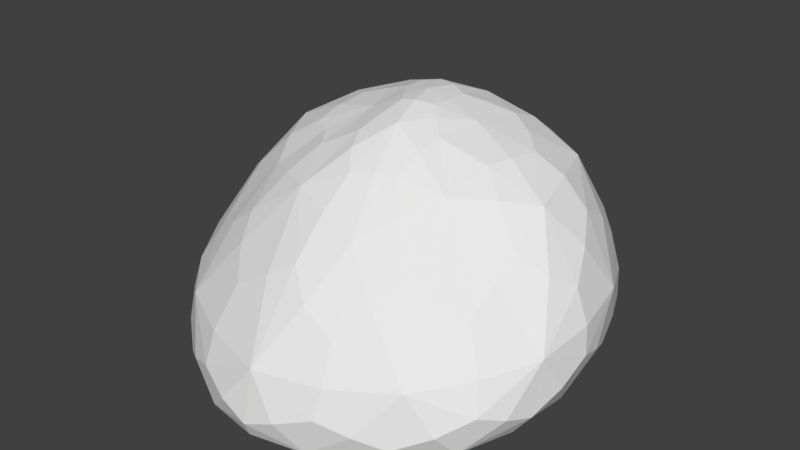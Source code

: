 # Source: LowPolyRock1.blend  (saved by Blender 2.79.0; exported with 4.5.12 LTS)
import bpy
from mathutils import Matrix  # noqa: F401  (used for matrix-valued properties, if any)

bpy.ops.wm.read_factory_settings(use_empty=True)
scene = bpy.context.scene
scene.name = 'Scene'

# ---- collections
col_collection_1 = bpy.data.collections.new('Collection 1'); scene.collection.children.link(col_collection_1)

# ---- world
world_world = bpy.data.worlds.new('World'); scene.world = world_world
world_world.color = (0.05088, 0.05088, 0.05088)
world_world.use_sun_shadow = False
world_world.sun_shadow_jitter_overblur = 0.0
world_world.cycles.sampling_method = 'MANUAL'

# ---- meshes
me_icosphere_001 = bpy.data.meshes.new('Icosphere.001')
me_icosphere_001.from_pydata([(0.03402, -0.1589, 0.0001811), (0.2649, -0.1523, 0.0001811), (-0.0821, -0.122, 0.0001811), (-0.08871, -0.006549, 0.0001811), (0.0416, 0.02839, 0.0001811), (0.3391, -0.1342, 0.0634), (-0.002217, -0.3797, 0.02957), (-0.3387, -0.1306, 0.05898), (-0.2043, 0.2254, 0.04629), (0.2088, 0.2237, 0.0426), (0.3012, -0.2167, 0.08958), (-0.1121, -0.3534, 0.07269), (-0.3646, -0.02294, 0.123), (-0.111, 0.2986, 0.07201), (0.2933, 0.1831, 0.1081), (0.07697, -0.1205, 0.3641), (-0.09366, -0.1027, 0.3644), (-0.1897, 0.1026, 0.3697), (0.01477, 0.2729, 0.3142), (0.1919, 0.07015, 0.3709), (0.04219, 0.08142, 0.4266), (0.1133, 0.1273, 0.3974), (0.117, 0.2269, 0.3407), (-0.02042, 0.1068, 0.4293), (-0.05153, 0.1986, 0.3736), (-0.1409, 0.2095, 0.3399), (-0.04831, 0.0523, 0.4268), (-0.1282, 0.03723, 0.4009), (-0.1516, -0.04364, 0.3715), (-0.009178, -0.006698, 0.4305), (-0.03116, -0.08084, 0.3975), (0.008846, -0.15, 0.3594), (0.03889, 0.01061, 0.4288), (0.08504, -0.03406, 0.4005), (0.1669, -0.02041, 0.3718), (0.2795, 0.08341, 0.2958), (0.2663, 0.1918, 0.213), (0.1823, 0.2782, 0.2315), (0.003767, 0.3376, 0.2144), (-0.1074, 0.3264, 0.166), (-0.1858, 0.2726, 0.2322), (-0.2771, 0.0905, 0.2918), (-0.3204, -0.01163, 0.232), (-0.2564, -0.08043, 0.2805), (-0.1572, -0.197, 0.2643), (-0.1024, -0.2865, 0.1903), (0.00114, -0.2614, 0.2523), (0.1496, -0.1984, 0.2593), (0.2482, -0.1661, 0.2064), (0.2574, -0.07451, 0.2825), (0.1112, 0.3348, 0.1544), (0.1107, 0.2891, 0.07042), (-0.0003673, 0.2641, 0.03642), (-0.2736, 0.1946, 0.202), (-0.2885, 0.1753, 0.1102), (-0.3362, 0.05986, 0.09093), (-0.2569, -0.1763, 0.1974), (-0.2951, -0.2151, 0.08484), (-0.2051, -0.3027, 0.03418), (0.1035, -0.2982, 0.1763), (0.1098, -0.3496, 0.07112), (0.209, -0.3005, 0.03736), (0.3301, -0.01596, 0.225), (0.3587, -0.025, 0.1227), (0.3352, 0.06565, 0.08851), (0.1942, 0.135, 0.0001811), (0.07595, 0.1094, 0.0001811), (-0.02049, 0.1733, 0.0001811), (-0.1481, 0.1481, 0.0001811), (-0.182, 0.04932, 0.0001811), (-0.2859, 0.01129, 0.028), (-0.2857, -0.1118, 0.0001811), (-0.1751, -0.1892, 0.0001811), (-0.1382, -0.2955, 0.0001811), (0.2781, 0.05201, 0.0001811), (0.2275, -0.05674, 0.0001811), (0.1093, -0.05485, 0.0001811), (-0.01573, -0.339, 0.0001811), (0.06348, -0.2696, 0.0001811), (0.1761, -0.2611, 0.0001811), (-0.02216, -0.1465, 0.0001811), (0.2203, -0.207, 0.0001811), (-0.006151, -0.3669, 0.001576), (0.314, -0.1429, 0.03086), (0.238, 0.09632, 0.0001811), (-0.09414, -0.05655, 0.0001811), (-0.3189, -0.1292, 0.02555), (-0.02687, 0.01581, 0.0001811), (-0.1841, 0.1849, 0.0001811), (0.2001, 0.1799, 0.0001811), (0.3257, -0.1778, 0.0763), (0.3087, 0.03424, 0.263), (-0.05233, -0.3759, 0.05094), (0.1409, -0.2502, 0.2137), (-0.3601, -0.07675, 0.0912), (-0.2049, -0.1962, 0.2275), (-0.1621, 0.2674, 0.05238), (-0.2856, 0.1397, 0.2508), (0.2563, 0.2179, 0.07215), (0.05489, 0.3417, 0.1838), (0.1086, -0.1561, 0.3212), (-0.1203, -0.1502, 0.3263), (-0.2354, 0.09497, 0.3377), (0.00746, 0.3182, 0.2617), (0.2384, 0.07977, 0.3419), (0.04457, -0.1353, 0.3643), (0.04366, 0.04498, 0.4277), (-0.1151, -0.06878, 0.3712), (-0.165, 0.1555, 0.3632), (0.06735, 0.25, 0.3302), (-0.07238, -0.3207, 0.0001811), (0.07147, -0.1055, 0.0001811), (0.1927, -0.2933, 0.007415), (0.3156, 0.05748, 0.04737), (0.08402, -0.004829, 0.0001811), (-0.2874, -0.04941, 0.0001811), (-0.1793, -0.3041, 0.005035), (-0.08329, 0.1586, 0.0001811), (-0.3186, 0.04151, 0.05138), (-0.005491, 0.2198, 0.0001811), (0.3053, -0.05575, 0.2491), (0.3198, 0.122, 0.106), (0.0435, -0.2911, 0.2102), (0.2622, -0.2625, 0.06296), (-0.2607, -0.124, 0.2384), (-0.1633, -0.3315, 0.05382), (-0.2309, 0.2416, 0.2135), (-0.3574, 0.02138, 0.1098), (0.1568, 0.3167, 0.181), (-0.05389, 0.2872, 0.05695), (0.2079, -0.05026, 0.3395), (0.003352, -0.2013, 0.3147), (-0.203, -0.06199, 0.3374), (-0.1638, 0.2474, 0.293), (0.1543, 0.2574, 0.2925), (0.01321, -0.002292, 0.4335), (0.1803, 0.01987, 0.3749), (-0.02704, 0.0204, 0.4295), (-0.04076, 0.08074, 0.4299), (0.0137, 0.09689, 0.4309), (0.07051, 0.1025, 0.415), (0.153, 0.1058, 0.3841), (0.1191, 0.1728, 0.3796), (-0.03331, 0.1457, 0.4118), (-0.02426, 0.2366, 0.3472), (-0.09502, 0.2119, 0.3525), (-0.08036, 0.05085, 0.4161), (-0.163, 0.06463, 0.3891), (-0.1425, -0.003898, 0.3888), (-0.01697, -0.03766, 0.419), (-0.06035, -0.09249, 0.3809), (-0.01628, -0.1166, 0.3831), (0.06015, -0.008662, 0.418), (0.08089, -0.07541, 0.3886), (0.121, -0.02514, 0.3857), (0.2789, 0.1352, 0.2628), (0.2862, 0.1924, 0.151), (0.2227, 0.2402, 0.2243), (-0.04924, 0.3333, 0.1955), (-0.1119, 0.3215, 0.1149), (-0.1539, 0.3069, 0.1929), (-0.2984, 0.04034, 0.269), (-0.3516, -0.01682, 0.1713), (-0.2954, -0.05291, 0.2556), (-0.1416, -0.2382, 0.2289), (-0.1139, -0.33, 0.1223), (-0.04179, -0.2794, 0.2242), (0.1944, -0.1863, 0.2353), (0.2889, -0.1975, 0.1391), (0.2523, -0.1122, 0.2479), (0.1127, 0.3212, 0.1115), (0.1629, 0.2574, 0.04988), (0.05334, 0.2776, 0.05537), (-0.2869, 0.1912, 0.1488), (-0.2504, 0.2105, 0.07518), (-0.3153, 0.1127, 0.1087), (-0.2895, -0.1997, 0.1357), (-0.3195, -0.1753, 0.07045), (-0.2551, -0.2615, 0.05742), (0.1136, -0.332, 0.1184), (0.049, -0.3721, 0.04938), (0.1621, -0.3271, 0.05306), (0.3526, -0.01842, 0.1694), (0.3544, -0.07972, 0.09199), (0.3513, 0.02076, 0.1089), (0.1396, 0.1237, 0.0001811), (0.06059, 0.0649, 0.0001811), (0.02453, 0.1418, 0.0001811), (-0.1676, 0.1016, 0.0001811), (-0.1342, 0.01494, 0.0001811), (-0.2384, 0.03264, 0.0001811), (-0.2364, -0.1501, 0.0001811), (-0.1259, -0.1602, 0.0001811), (-0.1582, -0.2478, 0.0001811), (0.2614, -0.000815, 0.0001811), (0.2474, -0.1058, 0.0001811), (0.1661, -0.05988, 0.0001811), (0.02389, -0.3114, 0.0001811), (0.04988, -0.2171, 0.0001811), (0.1177, -0.2678, 0.0001811), (0.001408, -0.0497, 0.0001811), (0.2778, -0.2279, 0.02425), (-0.09485, -0.357, 0.009347), (-0.3472, -0.03746, 0.05059), (-0.1005, 0.2286, 0.0001811), (0.2781, 0.1432, 0.04729), (0.06869, -0.2101, 0.2924), (-0.1738, -0.1209, 0.3137), (-0.2243, 0.1815, 0.3052), (0.09521, 0.3169, 0.2463), (0.257, -0.00331, 0.3271), (0.0003169, 0.04594, 0.436), (-0.04544, -0.252, 0.0001811), (0.144, -0.1664, 0.0001811), (0.08909, -0.347, 0.001633), (0.3322, -0.04207, 0.04412), (0.1724, 0.04033, 0.0001811), (-0.1964, -0.06123, 0.0001811), (-0.2626, -0.2254, 0.009758), (-0.05757, 0.08037, 0.0001811), (-0.2636, 0.1229, 0.04837), (0.09961, 0.2034, 0.0001811), (0.3403, -0.1124, 0.1526), (0.3373, 0.08294, 0.1818), (-0.0001496, -0.3617, 0.119), (0.2185, -0.2753, 0.1263), (-0.3401, -0.1127, 0.1517), (-0.219, -0.2754, 0.1266), (-0.2149, 0.2846, 0.1139), (-0.3371, 0.08312, 0.1815), (0.215, 0.2851, 0.1133), (0.0004722, 0.333, 0.1223), (0.1491, -0.09571, 0.3402), (-0.06446, -0.1795, 0.328), (-0.2317, 0.005303, 0.3486), (-0.08688, 0.2982, 0.2753), (0.2043, 0.1733, 0.3362), (0.02525, -0.05921, 0.4167), (0.0989, 0.04251, 0.4066), (-0.06164, -0.01412, 0.4093), (-0.09522, 0.1196, 0.4074), (0.03421, 0.1616, 0.406)], [], [(0, 80, 200, 111), (0, 111, 213, 198), (0, 198, 212, 80), (1, 83, 201, 81), (1, 81, 213, 195), (1, 195, 215, 83), (2, 85, 200, 80), (2, 80, 212, 192), (2, 192, 217, 85), (3, 87, 200, 85), (3, 85, 217, 189), (3, 189, 219, 87), (4, 114, 200, 87), (4, 87, 219, 186), (4, 186, 216, 114), (5, 90, 201, 83), (5, 83, 215, 183), (5, 183, 222, 90), (6, 92, 202, 82), (6, 82, 214, 180), (6, 180, 224, 92), (7, 94, 203, 86), (7, 86, 218, 177), (7, 177, 226, 94), (8, 96, 204, 88), (8, 88, 220, 174), (8, 174, 228, 96), (9, 98, 205, 89), (9, 89, 221, 171), (9, 171, 230, 98), (10, 123, 201, 90), (10, 90, 222, 168), (10, 168, 225, 123), (11, 125, 202, 92), (11, 92, 224, 165), (11, 165, 227, 125), (12, 127, 203, 94), (12, 94, 226, 162), (12, 162, 229, 127), (13, 129, 204, 96), (13, 96, 228, 159), (13, 159, 231, 129), (14, 121, 205, 98), (14, 98, 230, 156), (14, 156, 223, 121), (15, 105, 206, 100), (15, 100, 232, 153), (15, 153, 237, 105), (16, 107, 207, 101), (16, 101, 233, 150), (16, 150, 239, 107), (17, 108, 208, 102), (17, 102, 234, 147), (17, 147, 240, 108), (18, 109, 209, 103), (18, 103, 235, 144), (18, 144, 241, 109), (19, 136, 210, 104), (19, 104, 236, 141), (19, 141, 238, 136), (20, 106, 238, 140), (20, 140, 241, 139), (20, 139, 211, 106), (21, 140, 238, 141), (21, 141, 236, 142), (21, 142, 241, 140), (22, 142, 236, 134), (22, 134, 209, 109), (22, 109, 241, 142), (23, 139, 241, 143), (23, 143, 240, 138), (23, 138, 211, 139), (24, 143, 241, 144), (24, 144, 235, 145), (24, 145, 240, 143), (25, 145, 235, 133), (25, 133, 208, 108), (25, 108, 240, 145), (26, 138, 240, 146), (26, 146, 239, 137), (26, 137, 211, 138), (27, 146, 240, 147), (27, 147, 234, 148), (27, 148, 239, 146), (28, 148, 234, 132), (28, 132, 207, 107), (28, 107, 239, 148), (29, 137, 239, 149), (29, 149, 237, 135), (29, 135, 211, 137), (30, 149, 239, 150), (30, 150, 233, 151), (30, 151, 237, 149), (31, 151, 233, 131), (31, 131, 206, 105), (31, 105, 237, 151), (32, 135, 237, 152), (32, 152, 238, 106), (32, 106, 211, 135), (33, 152, 237, 153), (33, 153, 232, 154), (33, 154, 238, 152), (34, 154, 232, 130), (34, 130, 210, 136), (34, 136, 238, 154), (35, 91, 223, 155), (35, 155, 236, 104), (35, 104, 210, 91), (36, 155, 223, 156), (36, 156, 230, 157), (36, 157, 236, 155), (37, 157, 230, 128), (37, 128, 209, 134), (37, 134, 236, 157), (38, 99, 231, 158), (38, 158, 235, 103), (38, 103, 209, 99), (39, 158, 231, 159), (39, 159, 228, 160), (39, 160, 235, 158), (40, 160, 228, 126), (40, 126, 208, 133), (40, 133, 235, 160), (41, 97, 229, 161), (41, 161, 234, 102), (41, 102, 208, 97), (42, 161, 229, 162), (42, 162, 226, 163), (42, 163, 234, 161), (43, 163, 226, 124), (43, 124, 207, 132), (43, 132, 234, 163), (44, 95, 227, 164), (44, 164, 233, 101), (44, 101, 207, 95), (45, 164, 227, 165), (45, 165, 224, 166), (45, 166, 233, 164), (46, 166, 224, 122), (46, 122, 206, 131), (46, 131, 233, 166), (47, 93, 225, 167), (47, 167, 232, 100), (47, 100, 206, 93), (48, 167, 225, 168), (48, 168, 222, 169), (48, 169, 232, 167), (49, 169, 222, 120), (49, 120, 210, 130), (49, 130, 232, 169), (50, 128, 230, 170), (50, 170, 231, 99), (50, 99, 209, 128), (51, 170, 230, 171), (51, 171, 221, 172), (51, 172, 231, 170), (52, 172, 221, 119), (52, 119, 204, 129), (52, 129, 231, 172), (53, 126, 228, 173), (53, 173, 229, 97), (53, 97, 208, 126), (54, 173, 228, 174), (54, 174, 220, 175), (54, 175, 229, 173), (55, 175, 220, 118), (55, 118, 203, 127), (55, 127, 229, 175), (56, 124, 226, 176), (56, 176, 227, 95), (56, 95, 207, 124), (57, 176, 226, 177), (57, 177, 218, 178), (57, 178, 227, 176), (58, 178, 218, 116), (58, 116, 202, 125), (58, 125, 227, 178), (59, 122, 224, 179), (59, 179, 225, 93), (59, 93, 206, 122), (60, 179, 224, 180), (60, 180, 214, 181), (60, 181, 225, 179), (61, 181, 214, 112), (61, 112, 201, 123), (61, 123, 225, 181), (62, 120, 222, 182), (62, 182, 223, 91), (62, 91, 210, 120), (63, 182, 222, 183), (63, 183, 215, 184), (63, 184, 223, 182), (64, 184, 215, 113), (64, 113, 205, 121), (64, 121, 223, 184), (65, 84, 216, 185), (65, 185, 221, 89), (65, 89, 205, 84), (66, 185, 216, 186), (66, 186, 219, 187), (66, 187, 221, 185), (67, 187, 219, 117), (67, 117, 204, 119), (67, 119, 221, 187), (68, 117, 219, 188), (68, 188, 220, 88), (68, 88, 204, 117), (69, 188, 219, 189), (69, 189, 217, 190), (69, 190, 220, 188), (70, 190, 217, 115), (70, 115, 203, 118), (70, 118, 220, 190), (71, 115, 217, 191), (71, 191, 218, 86), (71, 86, 203, 115), (72, 191, 217, 192), (72, 192, 212, 193), (72, 193, 218, 191), (73, 193, 212, 110), (73, 110, 202, 116), (73, 116, 218, 193), (74, 113, 215, 194), (74, 194, 216, 84), (74, 84, 205, 113), (75, 194, 215, 195), (75, 195, 213, 196), (75, 196, 216, 194), (76, 196, 213, 111), (76, 111, 200, 114), (76, 114, 216, 196), (77, 110, 212, 197), (77, 197, 214, 82), (77, 82, 202, 110), (78, 197, 212, 198), (78, 198, 213, 199), (78, 199, 214, 197), (79, 199, 213, 81), (79, 81, 201, 112), (79, 112, 214, 199)])
me_icosphere_001.use_remesh_preserve_volume = False
me_icosphere_001.use_remesh_preserve_attributes = False
me_icosphere_001.use_mirror_vertex_groups = False
me_icosphere_001.update()

# ---- objects
ob_icosphere = bpy.data.objects.new('Icosphere', me_icosphere_001)

# ---- transforms, parenting, visibility, modifiers, constraints
ob_icosphere.location = (0.0, 0.0, 0.0)
ob_icosphere.lineart.crease_threshold = 0.0

# ---- collection membership
col_collection_1.objects.link(ob_icosphere)

# ---- scene / render settings (as saved in the file)
scene.frame_start = 1; scene.frame_end = 250; scene.frame_set(1)
scene.render.engine = 'BLENDER_EEVEE_NEXT'
scene.render.resolution_percentage = 50
scene.render.dither_intensity = 0.0
scene.cycles.use_denoising = False
scene.cycles.samples = 128
scene.cycles.sampling_pattern = 'TABULATED_SOBOL'
scene.cycles.use_adaptive_sampling = False
scene.cycles.use_light_tree = False
scene.cycles.blur_glossy = 0.0
scene.cycles.sample_clamp_indirect = 0.0
scene.view_settings.view_transform = 'Standard'
bpy.context.view_layer.update()

# ---- added for rendering (the .blend has no active camera and no usable light): camera, sun
cam_auto = bpy.data.cameras.new('AutoCamera')
cam_auto.lens = 50.0
cam_auto.sensor_width = 36.0
cam_auto.clip_end = 1000.0
ob_auto_camera = bpy.data.objects.new('AutoCamera', cam_auto)
scene.collection.objects.link(ob_auto_camera)
ob_auto_camera.location = (1.02469, -1.25212, 1.04018)
ob_auto_camera.rotation_euler = (1.09748, -7.21219e-08, 0.694738)
scene.camera = ob_auto_camera
light_auto_sun = bpy.data.lights.new('AutoSun', 'SUN')
light_auto_sun.energy = 3.0
light_auto_sun.angle = 0.0523599
ob_auto_sun = bpy.data.objects.new('AutoSun', light_auto_sun)
scene.collection.objects.link(ob_auto_sun)
ob_auto_sun.rotation_euler = (0.872665, 0.174533, 0.523599)
bpy.context.view_layer.update()
